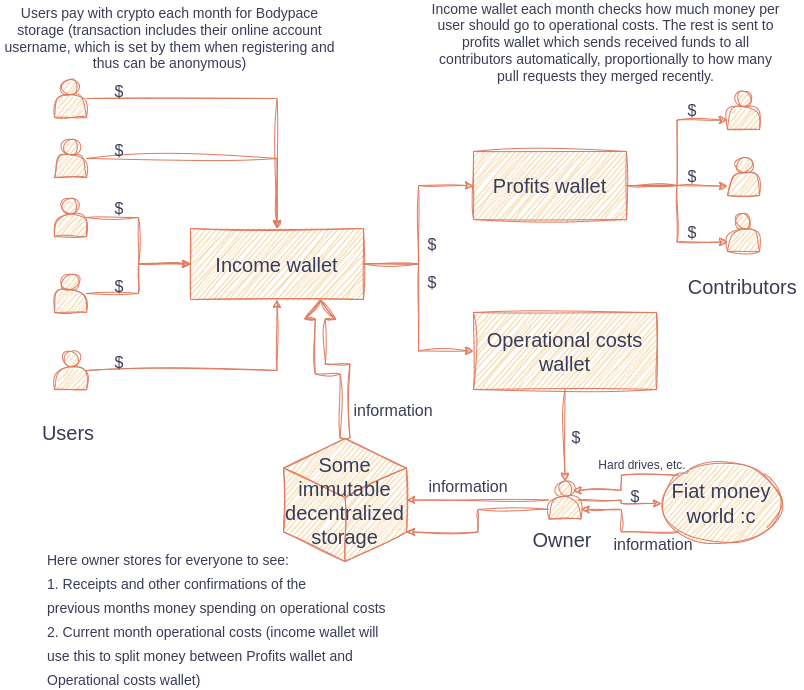

The diagram above was exported from draw.io. Its source (the exported page's mxGraphModel, read from the mxfile embedded in the PNG):
<mxGraphModel dx="1886" dy="926" grid="0" gridSize="10" guides="1" tooltips="1" connect="1" arrows="1" fold="1" page="1" pageScale="1" pageWidth="827" pageHeight="750" background="#ffffff" math="0" shadow="0">
  <root>
    <mxCell id="0" />
    <mxCell id="1" parent="0" />
    <mxCell id="MEUegMg15wwIGua4a0ql-41" style="edgeStyle=orthogonalEdgeStyle;rounded=0;orthogonalLoop=1;jettySize=auto;html=1;entryX=0.5;entryY=0;entryDx=0;entryDy=0;strokeColor=#E07A5F;fontColor=default;sketch=1;curveFitting=1;jiggle=2;labelBackgroundColor=none;" parent="1" source="MEUegMg15wwIGua4a0ql-11" target="MEUegMg15wwIGua4a0ql-30" edge="1">
      <mxGeometry relative="1" as="geometry" />
    </mxCell>
    <mxCell id="MEUegMg15wwIGua4a0ql-11" value="&lt;font style=&quot;font-size: 20px;&quot;&gt;Operational costs wallet&lt;/font&gt;" style="rounded=0;whiteSpace=wrap;html=1;strokeColor=#E07A5F;fontColor=#393C56;fillColor=#F2CC8F;sketch=1;curveFitting=1;jiggle=2;labelBackgroundColor=none;" parent="1" vertex="1">
      <mxGeometry x="492" y="324" width="183" height="77" as="geometry" />
    </mxCell>
    <mxCell id="MEUegMg15wwIGua4a0ql-14" style="edgeStyle=orthogonalEdgeStyle;rounded=0;orthogonalLoop=1;jettySize=auto;html=1;entryX=0;entryY=0.5;entryDx=0;entryDy=0;strokeColor=#E07A5F;fontColor=default;sketch=1;curveFitting=1;jiggle=2;labelBackgroundColor=none;" parent="1" source="MEUegMg15wwIGua4a0ql-12" target="MEUegMg15wwIGua4a0ql-13" edge="1">
      <mxGeometry relative="1" as="geometry" />
    </mxCell>
    <mxCell id="MEUegMg15wwIGua4a0ql-15" style="edgeStyle=orthogonalEdgeStyle;rounded=0;orthogonalLoop=1;jettySize=auto;html=1;entryX=0;entryY=0.5;entryDx=0;entryDy=0;strokeColor=#E07A5F;fontColor=default;sketch=1;curveFitting=1;jiggle=2;labelBackgroundColor=none;" parent="1" source="MEUegMg15wwIGua4a0ql-12" target="MEUegMg15wwIGua4a0ql-11" edge="1">
      <mxGeometry relative="1" as="geometry" />
    </mxCell>
    <mxCell id="MEUegMg15wwIGua4a0ql-47" style="edgeStyle=orthogonalEdgeStyle;rounded=0;orthogonalLoop=1;jettySize=auto;html=1;exitX=0.5;exitY=0;exitDx=0;exitDy=0;strokeColor=#E07A5F;fontColor=default;shape=flexArrow;sketch=1;curveFitting=1;jiggle=2;labelBackgroundColor=none;exitPerimeter=0;entryX=0.75;entryY=1;entryDx=0;entryDy=0;" parent="1" source="MEUegMg15wwIGua4a0ql-31" target="MEUegMg15wwIGua4a0ql-12" edge="1">
      <mxGeometry relative="1" as="geometry">
        <mxPoint x="265" y="475" as="targetPoint" />
      </mxGeometry>
    </mxCell>
    <mxCell id="MEUegMg15wwIGua4a0ql-12" value="&lt;font style=&quot;font-size: 20px;&quot;&gt;Income wallet&lt;/font&gt;" style="rounded=0;whiteSpace=wrap;html=1;strokeColor=#E07A5F;fontColor=#393C56;fillColor=#F2CC8F;sketch=1;curveFitting=1;jiggle=2;labelBackgroundColor=none;" parent="1" vertex="1">
      <mxGeometry x="209" y="240" width="173" height="71" as="geometry" />
    </mxCell>
    <mxCell id="MEUegMg15wwIGua4a0ql-37" style="edgeStyle=orthogonalEdgeStyle;rounded=0;orthogonalLoop=1;jettySize=auto;html=1;entryX=0;entryY=0.75;entryDx=0;entryDy=0;strokeColor=#E07A5F;fontColor=default;sketch=1;curveFitting=1;jiggle=2;labelBackgroundColor=none;" parent="1" source="MEUegMg15wwIGua4a0ql-13" target="MEUegMg15wwIGua4a0ql-27" edge="1">
      <mxGeometry relative="1" as="geometry" />
    </mxCell>
    <mxCell id="MEUegMg15wwIGua4a0ql-38" style="edgeStyle=orthogonalEdgeStyle;rounded=0;orthogonalLoop=1;jettySize=auto;html=1;entryX=0;entryY=0.75;entryDx=0;entryDy=0;strokeColor=#E07A5F;fontColor=default;sketch=1;curveFitting=1;jiggle=2;labelBackgroundColor=none;" parent="1" source="MEUegMg15wwIGua4a0ql-13" target="MEUegMg15wwIGua4a0ql-28" edge="1">
      <mxGeometry relative="1" as="geometry" />
    </mxCell>
    <mxCell id="MEUegMg15wwIGua4a0ql-39" style="edgeStyle=orthogonalEdgeStyle;rounded=0;orthogonalLoop=1;jettySize=auto;html=1;entryX=0;entryY=0.75;entryDx=0;entryDy=0;strokeColor=#E07A5F;fontColor=default;sketch=1;curveFitting=1;jiggle=2;labelBackgroundColor=none;" parent="1" source="MEUegMg15wwIGua4a0ql-13" target="MEUegMg15wwIGua4a0ql-29" edge="1">
      <mxGeometry relative="1" as="geometry" />
    </mxCell>
    <mxCell id="MEUegMg15wwIGua4a0ql-13" value="Profits wallet" style="rounded=0;whiteSpace=wrap;html=1;strokeColor=#E07A5F;fontColor=#393C56;fillColor=#F2CC8F;fontSize=20;sketch=1;curveFitting=1;jiggle=2;labelBackgroundColor=none;" parent="1" vertex="1">
      <mxGeometry x="492" y="163" width="153" height="68" as="geometry" />
    </mxCell>
    <mxCell id="MEUegMg15wwIGua4a0ql-33" style="edgeStyle=orthogonalEdgeStyle;rounded=0;orthogonalLoop=1;jettySize=auto;html=1;strokeColor=#E07A5F;fontColor=default;sketch=1;curveFitting=1;jiggle=2;labelBackgroundColor=none;" parent="1" source="MEUegMg15wwIGua4a0ql-17" target="MEUegMg15wwIGua4a0ql-12" edge="1">
      <mxGeometry relative="1" as="geometry" />
    </mxCell>
    <mxCell id="MEUegMg15wwIGua4a0ql-17" value="" style="shape=actor;whiteSpace=wrap;html=1;strokeColor=#E07A5F;fontColor=#393C56;fillColor=#F2CC8F;rounded=0;sketch=1;curveFitting=1;jiggle=2;labelBackgroundColor=none;" parent="1" vertex="1">
      <mxGeometry x="73" y="151" width="32" height="38" as="geometry" />
    </mxCell>
    <mxCell id="MEUegMg15wwIGua4a0ql-34" style="edgeStyle=orthogonalEdgeStyle;rounded=0;orthogonalLoop=1;jettySize=auto;html=1;strokeColor=#E07A5F;fontColor=default;sketch=1;curveFitting=1;jiggle=2;labelBackgroundColor=none;" parent="1" source="MEUegMg15wwIGua4a0ql-19" target="MEUegMg15wwIGua4a0ql-12" edge="1">
      <mxGeometry relative="1" as="geometry" />
    </mxCell>
    <mxCell id="MEUegMg15wwIGua4a0ql-19" value="" style="shape=actor;whiteSpace=wrap;html=1;strokeColor=#E07A5F;fontColor=#393C56;fillColor=#F2CC8F;rounded=0;sketch=1;curveFitting=1;jiggle=2;labelBackgroundColor=none;" parent="1" vertex="1">
      <mxGeometry x="73" y="210" width="32" height="38" as="geometry" />
    </mxCell>
    <mxCell id="MEUegMg15wwIGua4a0ql-35" style="edgeStyle=orthogonalEdgeStyle;rounded=0;orthogonalLoop=1;jettySize=auto;html=1;strokeColor=#E07A5F;fontColor=default;sketch=1;curveFitting=1;jiggle=2;labelBackgroundColor=none;" parent="1" source="MEUegMg15wwIGua4a0ql-21" target="MEUegMg15wwIGua4a0ql-12" edge="1">
      <mxGeometry relative="1" as="geometry" />
    </mxCell>
    <mxCell id="MEUegMg15wwIGua4a0ql-21" value="" style="shape=actor;whiteSpace=wrap;html=1;strokeColor=#E07A5F;fontColor=#393C56;fillColor=#F2CC8F;rounded=0;sketch=1;curveFitting=1;jiggle=2;labelBackgroundColor=none;" parent="1" vertex="1">
      <mxGeometry x="73" y="286" width="32" height="38" as="geometry" />
    </mxCell>
    <mxCell id="MEUegMg15wwIGua4a0ql-36" style="edgeStyle=orthogonalEdgeStyle;rounded=0;orthogonalLoop=1;jettySize=auto;html=1;strokeColor=#E07A5F;fontColor=default;sketch=1;curveFitting=1;jiggle=2;labelBackgroundColor=none;" parent="1" source="MEUegMg15wwIGua4a0ql-23" target="MEUegMg15wwIGua4a0ql-12" edge="1">
      <mxGeometry relative="1" as="geometry" />
    </mxCell>
    <mxCell id="MEUegMg15wwIGua4a0ql-23" value="" style="shape=actor;whiteSpace=wrap;html=1;strokeColor=#E07A5F;fontColor=#393C56;fillColor=#F2CC8F;rounded=0;sketch=1;curveFitting=1;jiggle=2;labelBackgroundColor=none;" parent="1" vertex="1">
      <mxGeometry x="73" y="363" width="32" height="38" as="geometry" />
    </mxCell>
    <mxCell id="MEUegMg15wwIGua4a0ql-32" style="edgeStyle=orthogonalEdgeStyle;rounded=0;orthogonalLoop=1;jettySize=auto;html=1;strokeColor=#E07A5F;fontColor=default;sketch=1;curveFitting=1;jiggle=2;labelBackgroundColor=none;" parent="1" source="MEUegMg15wwIGua4a0ql-25" target="MEUegMg15wwIGua4a0ql-12" edge="1">
      <mxGeometry relative="1" as="geometry" />
    </mxCell>
    <mxCell id="MEUegMg15wwIGua4a0ql-25" value="" style="shape=actor;whiteSpace=wrap;html=1;strokeColor=#E07A5F;fontColor=#393C56;fillColor=#F2CC8F;rounded=0;sketch=1;curveFitting=1;jiggle=2;labelBackgroundColor=none;" parent="1" vertex="1">
      <mxGeometry x="73" y="91" width="32" height="38" as="geometry" />
    </mxCell>
    <mxCell id="MEUegMg15wwIGua4a0ql-27" value="" style="shape=actor;whiteSpace=wrap;html=1;strokeColor=#E07A5F;fontColor=#393C56;fillColor=#F2CC8F;rounded=0;sketch=1;curveFitting=1;jiggle=2;labelBackgroundColor=none;" parent="1" vertex="1">
      <mxGeometry x="746" y="103" width="32" height="38" as="geometry" />
    </mxCell>
    <mxCell id="MEUegMg15wwIGua4a0ql-28" value="" style="shape=actor;whiteSpace=wrap;html=1;strokeColor=#E07A5F;fontColor=#393C56;fillColor=#F2CC8F;rounded=0;sketch=1;curveFitting=1;jiggle=2;labelBackgroundColor=none;" parent="1" vertex="1">
      <mxGeometry x="746" y="169" width="32" height="38" as="geometry" />
    </mxCell>
    <mxCell id="MEUegMg15wwIGua4a0ql-29" value="" style="shape=actor;whiteSpace=wrap;html=1;strokeColor=#E07A5F;fontColor=#393C56;fillColor=#F2CC8F;rounded=0;sketch=1;curveFitting=1;jiggle=2;labelBackgroundColor=none;" parent="1" vertex="1">
      <mxGeometry x="746" y="225" width="32" height="38" as="geometry" />
    </mxCell>
    <mxCell id="MEUegMg15wwIGua4a0ql-40" style="edgeStyle=orthogonalEdgeStyle;rounded=0;orthogonalLoop=1;jettySize=auto;html=1;strokeColor=#E07A5F;fontColor=default;sketch=1;curveFitting=1;jiggle=2;labelBackgroundColor=none;" parent="1" source="MEUegMg15wwIGua4a0ql-30" target="MEUegMg15wwIGua4a0ql-31" edge="1">
      <mxGeometry relative="1" as="geometry" />
    </mxCell>
    <mxCell id="MEUegMg15wwIGua4a0ql-42" style="edgeStyle=orthogonalEdgeStyle;rounded=0;orthogonalLoop=1;jettySize=auto;html=1;exitX=0;exitY=0.75;exitDx=0;exitDy=0;entryX=0;entryY=0;entryDx=123;entryDy=93.47031263314574;entryPerimeter=0;strokeColor=#E07A5F;fontColor=default;sketch=1;curveFitting=1;jiggle=2;labelBackgroundColor=none;" parent="1" source="MEUegMg15wwIGua4a0ql-30" target="MEUegMg15wwIGua4a0ql-31" edge="1">
      <mxGeometry relative="1" as="geometry" />
    </mxCell>
    <mxCell id="MEUegMg15wwIGua4a0ql-75" style="edgeStyle=orthogonalEdgeStyle;rounded=0;sketch=1;hachureGap=4;jiggle=2;curveFitting=1;orthogonalLoop=1;jettySize=auto;html=1;exitX=0.9;exitY=0.5;exitDx=0;exitDy=0;exitPerimeter=0;entryX=0;entryY=0.5;entryDx=0;entryDy=0;strokeColor=#E07A5F;fontFamily=Architects Daughter;fontSource=https%3A%2F%2Ffonts.googleapis.com%2Fcss%3Ffamily%3DArchitects%2BDaughter;fontSize=16;fontColor=default;labelBackgroundColor=none;" parent="1" source="MEUegMg15wwIGua4a0ql-30" target="MEUegMg15wwIGua4a0ql-73" edge="1">
      <mxGeometry relative="1" as="geometry" />
    </mxCell>
    <mxCell id="MEUegMg15wwIGua4a0ql-30" value="" style="shape=actor;whiteSpace=wrap;html=1;strokeColor=#E07A5F;fontColor=#393C56;fillColor=#F2CC8F;rounded=0;sketch=1;curveFitting=1;jiggle=2;labelBackgroundColor=none;" parent="1" vertex="1">
      <mxGeometry x="567.5" y="492.5" width="32" height="38" as="geometry" />
    </mxCell>
    <mxCell id="MEUegMg15wwIGua4a0ql-31" value="&lt;font style=&quot;font-size: 20px;&quot;&gt;Some immutable&lt;br&gt;decentralized storage&lt;/font&gt;" style="html=1;whiteSpace=wrap;shape=isoCube2;backgroundOutline=1;isoAngle=15;strokeColor=#E07A5F;fontColor=#393C56;fillColor=#F2CC8F;rounded=0;sketch=1;curveFitting=1;jiggle=2;labelBackgroundColor=none;" parent="1" vertex="1">
      <mxGeometry x="302" y="450" width="123" height="123" as="geometry" />
    </mxCell>
    <mxCell id="MEUegMg15wwIGua4a0ql-48" value="&lt;font style=&quot;font-size: 20px;&quot;&gt;Users&lt;/font&gt;" style="text;strokeColor=none;align=center;fillColor=none;html=1;verticalAlign=middle;whiteSpace=wrap;rounded=0;fontColor=#393C56;sketch=1;curveFitting=1;jiggle=2;labelBackgroundColor=none;" parent="1" vertex="1">
      <mxGeometry x="57.00172413793116" y="428.9958620689656" width="60" height="30" as="geometry" />
    </mxCell>
    <mxCell id="MEUegMg15wwIGua4a0ql-49" value="&lt;font style=&quot;font-size: 20px;&quot;&gt;Owner&lt;/font&gt;" style="text;strokeColor=none;align=center;fillColor=none;html=1;verticalAlign=middle;whiteSpace=wrap;rounded=0;fontColor=#393C56;sketch=1;curveFitting=1;jiggle=2;labelBackgroundColor=none;" parent="1" vertex="1">
      <mxGeometry x="550.9986206896551" y="536.0013793103449" width="60" height="30" as="geometry" />
    </mxCell>
    <mxCell id="MEUegMg15wwIGua4a0ql-50" value="&lt;font style=&quot;font-size: 20px;&quot;&gt;Contributors&amp;nbsp;&lt;/font&gt;" style="text;strokeColor=none;align=center;fillColor=none;html=1;verticalAlign=middle;whiteSpace=wrap;rounded=0;fontColor=#393C56;sketch=1;curveFitting=1;jiggle=2;labelBackgroundColor=none;" parent="1" vertex="1">
      <mxGeometry x="734.0010344827587" y="282.9958620689656" width="60" height="30" as="geometry" />
    </mxCell>
    <mxCell id="MEUegMg15wwIGua4a0ql-51" value="&lt;font style=&quot;font-size: 14px;&quot;&gt;Users pay with crypto each month for Bodypace storage (transaction includes their online account username, which is set by them when registering and thus can be anonymous)&lt;/font&gt;" style="text;strokeColor=none;align=center;fillColor=none;html=1;verticalAlign=middle;whiteSpace=wrap;rounded=0;fontColor=#393C56;sketch=1;curveFitting=1;jiggle=2;labelBackgroundColor=none;" parent="1" vertex="1">
      <mxGeometry x="19" y="35" width="339" height="30" as="geometry" />
    </mxCell>
    <mxCell id="MEUegMg15wwIGua4a0ql-52" value="$" style="text;strokeColor=none;align=center;fillColor=none;html=1;verticalAlign=middle;whiteSpace=wrap;rounded=0;fontColor=#393C56;sketch=1;curveFitting=1;jiggle=2;labelBackgroundColor=none;fontSize=16;" parent="1" vertex="1">
      <mxGeometry x="125" y="95" width="26" height="15" as="geometry" />
    </mxCell>
    <mxCell id="MEUegMg15wwIGua4a0ql-54" value="$" style="text;strokeColor=none;align=center;fillColor=none;html=1;verticalAlign=middle;whiteSpace=wrap;rounded=0;fontColor=#393C56;sketch=1;curveFitting=1;jiggle=2;labelBackgroundColor=none;fontSize=16;" parent="1" vertex="1">
      <mxGeometry x="125" y="290.5" width="26" height="15" as="geometry" />
    </mxCell>
    <mxCell id="MEUegMg15wwIGua4a0ql-56" value="$" style="text;strokeColor=none;align=center;fillColor=none;html=1;verticalAlign=middle;whiteSpace=wrap;rounded=0;fontColor=#393C56;sketch=1;curveFitting=1;jiggle=2;labelBackgroundColor=none;fontSize=16;" parent="1" vertex="1">
      <mxGeometry x="125" y="154" width="26" height="15" as="geometry" />
    </mxCell>
    <mxCell id="MEUegMg15wwIGua4a0ql-57" value="$" style="text;strokeColor=none;align=center;fillColor=none;html=1;verticalAlign=middle;whiteSpace=wrap;rounded=0;fontColor=#393C56;sketch=1;curveFitting=1;jiggle=2;labelBackgroundColor=none;fontSize=16;" parent="1" vertex="1">
      <mxGeometry x="125" y="212" width="26" height="15" as="geometry" />
    </mxCell>
    <mxCell id="MEUegMg15wwIGua4a0ql-58" value="$" style="text;strokeColor=none;align=center;fillColor=none;html=1;verticalAlign=middle;whiteSpace=wrap;rounded=0;fontColor=#393C56;sketch=1;curveFitting=1;jiggle=2;labelBackgroundColor=none;fontSize=16;" parent="1" vertex="1">
      <mxGeometry x="125" y="366" width="26" height="15" as="geometry" />
    </mxCell>
    <mxCell id="MEUegMg15wwIGua4a0ql-59" value="$" style="text;strokeColor=none;align=center;fillColor=none;html=1;verticalAlign=middle;whiteSpace=wrap;rounded=0;fontColor=#393C56;sketch=1;curveFitting=1;jiggle=2;labelBackgroundColor=none;fontSize=16;" parent="1" vertex="1">
      <mxGeometry x="438" y="248" width="26" height="15" as="geometry" />
    </mxCell>
    <mxCell id="MEUegMg15wwIGua4a0ql-60" value="$" style="text;strokeColor=none;align=center;fillColor=none;html=1;verticalAlign=middle;whiteSpace=wrap;rounded=0;fontColor=#393C56;sketch=1;curveFitting=1;jiggle=2;labelBackgroundColor=none;fontSize=16;" parent="1" vertex="1">
      <mxGeometry x="438" y="286" width="26" height="15" as="geometry" />
    </mxCell>
    <mxCell id="MEUegMg15wwIGua4a0ql-61" value="&lt;font style=&quot;font-size: 14px;&quot;&gt;&lt;font style=&quot;font-size: 14px;&quot; face=&quot;Helvetica&quot;&gt;Here owner stores for everyone to see:&lt;br&gt;1. Receipts and other confirmations of the&lt;br&gt;previous months money spending on operational costs&lt;br&gt;2. Current month operational&amp;nbsp;costs (income wallet will use this to split money between Profits wallet and Operational costs wallet)&lt;/font&gt;&lt;br&gt;&lt;/font&gt;" style="text;strokeColor=none;align=left;fillColor=none;html=1;verticalAlign=middle;whiteSpace=wrap;rounded=0;fontSize=20;fontFamily=Architects Daughter;fontColor=#393C56;spacing=2;labelBackgroundColor=none;" parent="1" vertex="1">
      <mxGeometry x="64" y="615" width="346" height="29" as="geometry" />
    </mxCell>
    <mxCell id="MEUegMg15wwIGua4a0ql-65" value="information" style="text;strokeColor=none;align=center;fillColor=none;html=1;verticalAlign=middle;whiteSpace=wrap;rounded=0;fontColor=#393C56;sketch=1;curveFitting=1;jiggle=2;labelBackgroundColor=none;fontSize=16;" parent="1" vertex="1">
      <mxGeometry x="474" y="490" width="26" height="15" as="geometry" />
    </mxCell>
    <mxCell id="MEUegMg15wwIGua4a0ql-66" value="information" style="text;strokeColor=none;align=center;fillColor=none;html=1;verticalAlign=middle;whiteSpace=wrap;rounded=0;fontColor=#393C56;sketch=1;curveFitting=1;jiggle=2;labelBackgroundColor=none;fontSize=16;" parent="1" vertex="1">
      <mxGeometry x="399" y="414" width="26" height="15" as="geometry" />
    </mxCell>
    <mxCell id="MEUegMg15wwIGua4a0ql-67" value="$" style="text;strokeColor=none;align=center;fillColor=none;html=1;verticalAlign=middle;whiteSpace=wrap;rounded=0;fontColor=#393C56;sketch=1;curveFitting=1;jiggle=2;labelBackgroundColor=none;fontSize=16;" parent="1" vertex="1">
      <mxGeometry x="698" y="114" width="26" height="15" as="geometry" />
    </mxCell>
    <mxCell id="MEUegMg15wwIGua4a0ql-68" value="$" style="text;strokeColor=none;align=center;fillColor=none;html=1;verticalAlign=middle;whiteSpace=wrap;rounded=0;fontColor=#393C56;sketch=1;curveFitting=1;jiggle=2;labelBackgroundColor=none;fontSize=16;" parent="1" vertex="1">
      <mxGeometry x="698" y="180.5" width="26" height="15" as="geometry" />
    </mxCell>
    <mxCell id="MEUegMg15wwIGua4a0ql-69" value="$" style="text;strokeColor=none;align=center;fillColor=none;html=1;verticalAlign=middle;whiteSpace=wrap;rounded=0;fontColor=#393C56;sketch=1;curveFitting=1;jiggle=2;labelBackgroundColor=none;fontSize=16;" parent="1" vertex="1">
      <mxGeometry x="698" y="236.5" width="26" height="15" as="geometry" />
    </mxCell>
    <mxCell id="MEUegMg15wwIGua4a0ql-70" value="&lt;span style=&quot;font-size: 14px;&quot;&gt;Income wallet each month checks how much money per user should go to operational costs. The rest is sent to profits wallet which sends received funds to all contributors automatically, proportionally to how many pull requests they merged recently.&lt;/span&gt;" style="text;strokeColor=none;align=center;fillColor=none;html=1;verticalAlign=middle;whiteSpace=wrap;rounded=0;fontColor=#393C56;sketch=1;curveFitting=1;jiggle=2;labelBackgroundColor=none;" parent="1" vertex="1">
      <mxGeometry x="446" y="39" width="357" height="30" as="geometry" />
    </mxCell>
    <mxCell id="MEUegMg15wwIGua4a0ql-71" value="$" style="text;strokeColor=none;align=center;fillColor=none;html=1;verticalAlign=middle;whiteSpace=wrap;rounded=0;fontColor=#393C56;sketch=1;curveFitting=1;jiggle=2;labelBackgroundColor=none;fontSize=16;" parent="1" vertex="1">
      <mxGeometry x="582" y="441" width="26" height="15" as="geometry" />
    </mxCell>
    <mxCell id="MEUegMg15wwIGua4a0ql-77" style="edgeStyle=orthogonalEdgeStyle;rounded=0;sketch=1;hachureGap=4;jiggle=2;curveFitting=1;orthogonalLoop=1;jettySize=auto;html=1;exitX=0;exitY=1;exitDx=0;exitDy=0;entryX=1;entryY=0.75;entryDx=0;entryDy=0;strokeColor=#E07A5F;fontFamily=Architects Daughter;fontSource=https%3A%2F%2Ffonts.googleapis.com%2Fcss%3Ffamily%3DArchitects%2BDaughter;fontSize=16;fontColor=default;labelBackgroundColor=none;" parent="1" source="MEUegMg15wwIGua4a0ql-73" target="MEUegMg15wwIGua4a0ql-30" edge="1">
      <mxGeometry relative="1" as="geometry" />
    </mxCell>
    <mxCell id="MEUegMg15wwIGua4a0ql-81" style="edgeStyle=orthogonalEdgeStyle;rounded=0;sketch=1;hachureGap=4;jiggle=2;curveFitting=1;orthogonalLoop=1;jettySize=auto;html=1;exitX=0;exitY=0;exitDx=0;exitDy=0;entryX=0.75;entryY=0.25;entryDx=0;entryDy=0;entryPerimeter=0;strokeColor=#E07A5F;fontFamily=Architects Daughter;fontSource=https%3A%2F%2Ffonts.googleapis.com%2Fcss%3Ffamily%3DArchitects%2BDaughter;fontSize=16;fontColor=default;labelBackgroundColor=none;" parent="1" source="MEUegMg15wwIGua4a0ql-73" target="MEUegMg15wwIGua4a0ql-30" edge="1">
      <mxGeometry relative="1" as="geometry" />
    </mxCell>
    <mxCell id="MEUegMg15wwIGua4a0ql-73" value="&lt;font face=&quot;Helvetica&quot;&gt;Fiat money world :c&lt;/font&gt;" style="ellipse;whiteSpace=wrap;html=1;sketch=1;hachureGap=4;jiggle=2;curveFitting=1;strokeColor=#E07A5F;fontFamily=Architects Daughter;fontSource=https%3A%2F%2Ffonts.googleapis.com%2Fcss%3Ffamily%3DArchitects%2BDaughter;fontSize=20;fontColor=#393C56;fillColor=#F2CC8F;labelBackgroundColor=none;" parent="1" vertex="1">
      <mxGeometry x="680" y="475" width="120" height="80" as="geometry" />
    </mxCell>
    <mxCell id="MEUegMg15wwIGua4a0ql-78" value="$" style="text;strokeColor=none;align=center;fillColor=none;html=1;verticalAlign=middle;whiteSpace=wrap;rounded=0;fontColor=#393C56;sketch=1;curveFitting=1;jiggle=2;labelBackgroundColor=none;fontSize=16;" parent="1" vertex="1">
      <mxGeometry x="641" y="500" width="26" height="15" as="geometry" />
    </mxCell>
    <mxCell id="MEUegMg15wwIGua4a0ql-80" value="information" style="text;strokeColor=none;align=center;fillColor=none;html=1;verticalAlign=middle;whiteSpace=wrap;rounded=0;fontColor=#393C56;sketch=1;curveFitting=1;jiggle=2;labelBackgroundColor=none;fontSize=16;" parent="1" vertex="1">
      <mxGeometry x="659" y="548" width="26" height="15" as="geometry" />
    </mxCell>
    <mxCell id="MEUegMg15wwIGua4a0ql-82" value="&lt;font face=&quot;Helvetica&quot; style=&quot;font-size: 12px;&quot;&gt;Hard drives, etc.&lt;/font&gt;" style="text;strokeColor=none;align=center;fillColor=none;html=1;verticalAlign=middle;whiteSpace=wrap;rounded=0;fontSize=20;fontFamily=Architects Daughter;fontColor=#393C56;labelBackgroundColor=none;" parent="1" vertex="1">
      <mxGeometry x="611" y="459" width="100" height="30" as="geometry" />
    </mxCell>
  </root>
</mxGraphModel>